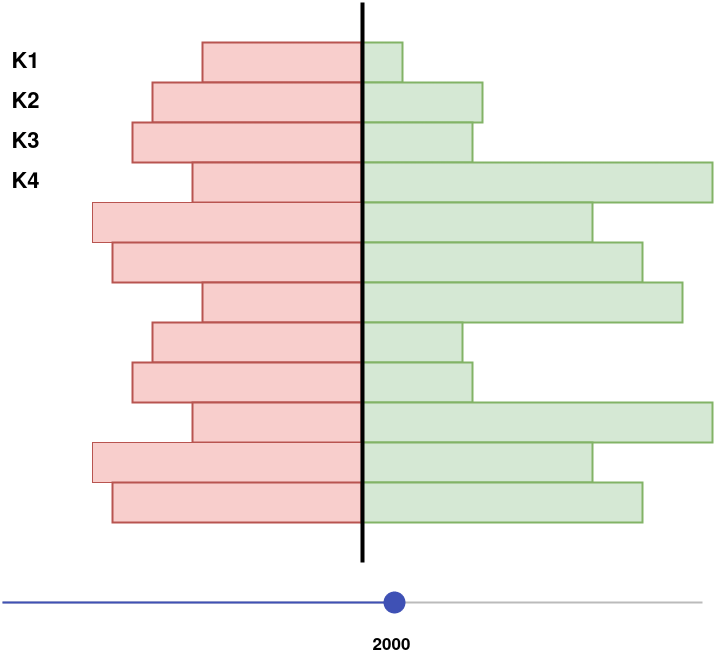

The diagram above was exported from draw.io. Its source (the exported page's mxGraphModel, read from the mxfile embedded in the PNG):
<mxGraphModel dx="3450" dy="1404" grid="1" gridSize="10" guides="1" tooltips="1" connect="1" arrows="1" fold="1" page="1" pageScale="1" pageWidth="850" pageHeight="1100" math="0" shadow="0">
  <root>
    <mxCell id="0" />
    <mxCell id="1" parent="0" />
    <mxCell id="2" value="" style="rounded=0;whiteSpace=wrap;html=1;fillColor=#d5e8d4;strokeColor=#82b366;strokeWidth=2;" vertex="1" parent="1">
      <mxGeometry x="359" y="4840" width="41" height="40" as="geometry" />
    </mxCell>
    <mxCell id="3" value="" style="rounded=0;whiteSpace=wrap;html=1;fillColor=#f8cecc;strokeColor=#b85450;strokeWidth=2;" vertex="1" parent="1">
      <mxGeometry x="200" y="4840" width="159" height="40" as="geometry" />
    </mxCell>
    <mxCell id="4" value="" style="rounded=0;whiteSpace=wrap;html=1;fillColor=#d5e8d4;strokeColor=#82b366;strokeWidth=2;" vertex="1" parent="1">
      <mxGeometry x="359" y="4880" width="121" height="40" as="geometry" />
    </mxCell>
    <mxCell id="5" value="" style="rounded=0;whiteSpace=wrap;html=1;fillColor=#f8cecc;strokeColor=#b85450;strokeWidth=2;" vertex="1" parent="1">
      <mxGeometry x="150" y="4880" width="209" height="40" as="geometry" />
    </mxCell>
    <mxCell id="6" value="" style="rounded=0;whiteSpace=wrap;html=1;fillColor=#d5e8d4;strokeColor=#82b366;strokeWidth=2;" vertex="1" parent="1">
      <mxGeometry x="359" y="4920" width="111" height="40" as="geometry" />
    </mxCell>
    <mxCell id="7" value="" style="rounded=0;whiteSpace=wrap;html=1;fillColor=#f8cecc;strokeColor=#b85450;strokeWidth=2;" vertex="1" parent="1">
      <mxGeometry x="130" y="4920" width="229" height="40" as="geometry" />
    </mxCell>
    <mxCell id="8" value="" style="rounded=0;whiteSpace=wrap;html=1;fillColor=#d5e8d4;strokeColor=#82b366;strokeWidth=2;" vertex="1" parent="1">
      <mxGeometry x="359" y="4960" width="351" height="40" as="geometry" />
    </mxCell>
    <mxCell id="9" value="" style="rounded=0;whiteSpace=wrap;html=1;fillColor=#f8cecc;strokeColor=#b85450;strokeWidth=2;" vertex="1" parent="1">
      <mxGeometry x="190" y="4960" width="169" height="40" as="geometry" />
    </mxCell>
    <mxCell id="10" value="" style="rounded=0;whiteSpace=wrap;html=1;fillColor=#d5e8d4;strokeColor=#82b366;strokeWidth=2;" vertex="1" parent="1">
      <mxGeometry x="359" y="5000" width="231" height="40" as="geometry" />
    </mxCell>
    <mxCell id="11" value="" style="rounded=0;whiteSpace=wrap;html=1;fillColor=#f8cecc;strokeColor=#b85450;" vertex="1" parent="1">
      <mxGeometry x="90" y="5000" width="269" height="40" as="geometry" />
    </mxCell>
    <mxCell id="12" value="" style="rounded=0;whiteSpace=wrap;html=1;fillColor=#d5e8d4;strokeColor=#82b366;strokeWidth=2;" vertex="1" parent="1">
      <mxGeometry x="359" y="5040" width="281" height="40" as="geometry" />
    </mxCell>
    <mxCell id="13" value="" style="rounded=0;whiteSpace=wrap;html=1;fillColor=#f8cecc;strokeColor=#b85450;strokeWidth=2;" vertex="1" parent="1">
      <mxGeometry x="110" y="5040" width="249" height="40" as="geometry" />
    </mxCell>
    <mxCell id="14" value="" style="rounded=0;whiteSpace=wrap;html=1;fillColor=#d5e8d4;strokeColor=#82b366;flipV=0;flipH=0;strokeWidth=2;" vertex="1" parent="1">
      <mxGeometry x="359" y="5080" width="321" height="40" as="geometry" />
    </mxCell>
    <mxCell id="15" value="" style="rounded=0;whiteSpace=wrap;html=1;fillColor=#f8cecc;strokeColor=#b85450;flipV=0;flipH=0;strokeWidth=2;" vertex="1" parent="1">
      <mxGeometry x="200" y="5080" width="159" height="40" as="geometry" />
    </mxCell>
    <mxCell id="16" value="" style="rounded=0;whiteSpace=wrap;html=1;fillColor=#d5e8d4;strokeColor=#82b366;flipV=0;flipH=0;strokeWidth=2;" vertex="1" parent="1">
      <mxGeometry x="359" y="5120" width="101" height="40" as="geometry" />
    </mxCell>
    <mxCell id="17" value="" style="rounded=0;whiteSpace=wrap;html=1;fillColor=#f8cecc;strokeColor=#b85450;flipV=0;flipH=0;strokeWidth=2;" vertex="1" parent="1">
      <mxGeometry x="150" y="5120" width="209" height="40" as="geometry" />
    </mxCell>
    <mxCell id="18" value="" style="rounded=0;whiteSpace=wrap;html=1;fillColor=#d5e8d4;strokeColor=#82b366;flipV=0;flipH=0;strokeWidth=2;" vertex="1" parent="1">
      <mxGeometry x="359" y="5160" width="111" height="40" as="geometry" />
    </mxCell>
    <mxCell id="19" value="" style="rounded=0;whiteSpace=wrap;html=1;fillColor=#f8cecc;strokeColor=#b85450;flipV=0;flipH=0;strokeWidth=2;" vertex="1" parent="1">
      <mxGeometry x="130" y="5160" width="229" height="40" as="geometry" />
    </mxCell>
    <mxCell id="20" value="" style="rounded=0;whiteSpace=wrap;html=1;fillColor=#d5e8d4;strokeColor=#82b366;flipV=0;flipH=0;strokeWidth=2;" vertex="1" parent="1">
      <mxGeometry x="359" y="5200" width="351" height="40" as="geometry" />
    </mxCell>
    <mxCell id="21" value="" style="rounded=0;whiteSpace=wrap;html=1;fillColor=#f8cecc;strokeColor=#b85450;flipV=0;flipH=0;strokeWidth=2;" vertex="1" parent="1">
      <mxGeometry x="190" y="5200" width="169" height="40" as="geometry" />
    </mxCell>
    <mxCell id="22" value="" style="rounded=0;whiteSpace=wrap;html=1;fillColor=#d5e8d4;strokeColor=#82b366;flipV=0;flipH=0;strokeWidth=2;" vertex="1" parent="1">
      <mxGeometry x="359" y="5240" width="231" height="40" as="geometry" />
    </mxCell>
    <mxCell id="23" value="" style="rounded=0;whiteSpace=wrap;html=1;fillColor=#f8cecc;strokeColor=#b85450;flipV=0;flipH=0;" vertex="1" parent="1">
      <mxGeometry x="90" y="5240" width="269" height="40" as="geometry" />
    </mxCell>
    <mxCell id="24" value="" style="rounded=0;whiteSpace=wrap;html=1;fillColor=#d5e8d4;strokeColor=#82b366;flipV=0;flipH=0;strokeWidth=2;" vertex="1" parent="1">
      <mxGeometry x="359" y="5280" width="281" height="40" as="geometry" />
    </mxCell>
    <mxCell id="25" value="" style="rounded=0;whiteSpace=wrap;html=1;fillColor=#f8cecc;strokeColor=#b85450;flipV=0;flipH=0;strokeWidth=2;" vertex="1" parent="1">
      <mxGeometry x="110" y="5280" width="249" height="40" as="geometry" />
    </mxCell>
    <mxCell id="26" value="" style="endArrow=none;html=1;rounded=0;strokeWidth=4;" edge="1" parent="1">
      <mxGeometry width="50" height="50" relative="1" as="geometry">
        <mxPoint x="360" y="5360" as="sourcePoint" />
        <mxPoint x="360" y="4800" as="targetPoint" />
      </mxGeometry>
    </mxCell>
    <mxCell id="27" value="K1" style="text;html=1;align=center;verticalAlign=middle;resizable=0;points=[];autosize=1;strokeColor=none;fillColor=none;fontStyle=1;fontSize=22;" vertex="1" parent="1">
      <mxGeometry x="-1.7799999999999994" y="4840" width="50" height="40" as="geometry" />
    </mxCell>
    <mxCell id="28" value="K2" style="text;html=1;align=center;verticalAlign=middle;resizable=0;points=[];autosize=1;strokeColor=none;fillColor=none;fontStyle=1;fontSize=22;" vertex="1" parent="1">
      <mxGeometry x="-1.79" y="4880" width="50" height="40" as="geometry" />
    </mxCell>
    <mxCell id="29" value="K3" style="text;html=1;align=center;verticalAlign=middle;resizable=0;points=[];autosize=1;strokeColor=none;fillColor=none;fontStyle=1;fontSize=22;" vertex="1" parent="1">
      <mxGeometry x="-1.7799999999999994" y="4920" width="50" height="40" as="geometry" />
    </mxCell>
    <mxCell id="30" value="K4" style="text;html=1;align=center;verticalAlign=middle;resizable=0;points=[];autosize=1;strokeColor=none;fillColor=none;fontStyle=1;fontSize=22;" vertex="1" parent="1">
      <mxGeometry x="-1.7799999999999994" y="4960" width="50" height="40" as="geometry" />
    </mxCell>
    <mxCell id="31" value="" style="dashed=0;verticalLabelPosition=bottom;verticalAlign=top;align=center;shape=mxgraph.gmdl.slider2;barPos=56;strokeColor=#3F51B5;opacity=100;strokeWidth=2;fillColor=#3F51B5;handleSize=20;shadow=0;html=1;" vertex="1" parent="1">
      <mxGeometry y="5390" width="700" height="20" as="geometry" />
    </mxCell>
    <mxCell id="32" value="2000" style="text;html=1;align=center;verticalAlign=middle;resizable=0;points=[];autosize=1;strokeColor=none;fillColor=none;fontStyle=1;fontSize=17;" vertex="1" parent="1">
      <mxGeometry x="359" y="5428" width="60" height="30" as="geometry" />
    </mxCell>
  </root>
</mxGraphModel>